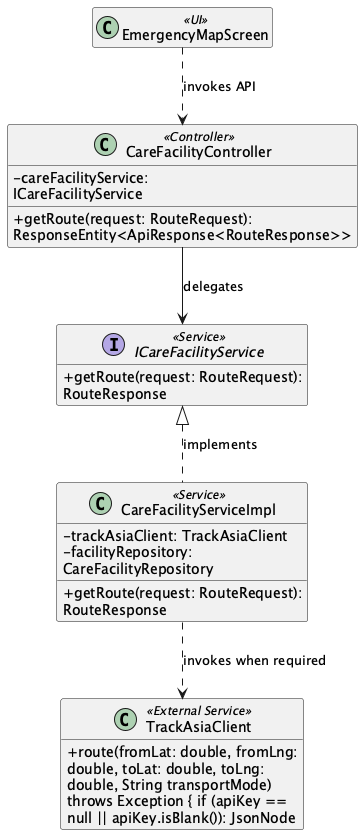

The diagram above was rendered by PlantUML. Its source (embedded in the PNG):
@startuml ClassDiagram_01EmergencyMapFacilityRouteandNavigation
skinparam classAttributeIconSize 0
skinparam wrapWidth 250
hide empty members

class "EmergencyMapScreen" as UIEmergencyMapScreen <<UI>>
class "CareFacilityController" as ControllerCareFacilityController <<Controller>> {
  - careFacilityService: ICareFacilityService
  + getRoute(request: RouteRequest): ResponseEntity<ApiResponse<RouteResponse>>
}
interface "ICareFacilityService" as ServiceContractICareFacilityService <<Service>> {
  + getRoute(request: RouteRequest): RouteResponse
}
class "CareFacilityServiceImpl" as ServiceCareFacilityServiceImpl <<Service>> {
  - trackAsiaClient: TrackAsiaClient
  - facilityRepository: CareFacilityRepository
  + getRoute(request: RouteRequest): RouteResponse
}
ServiceContractICareFacilityService <|.. ServiceCareFacilityServiceImpl : implements
class "TrackAsiaClient" as ExternalTrackAsiaClient <<External Service>> {
  + route(fromLat: double, fromLng: double, toLat: double, toLng: double, String transportMode) throws Exception { if (apiKey == null || apiKey.isBlank()): JsonNode
}
UIEmergencyMapScreen ..> ControllerCareFacilityController : invokes API
ControllerCareFacilityController --> ServiceContractICareFacilityService : delegates
ServiceCareFacilityServiceImpl ..> ExternalTrackAsiaClient : invokes when required
@enduml